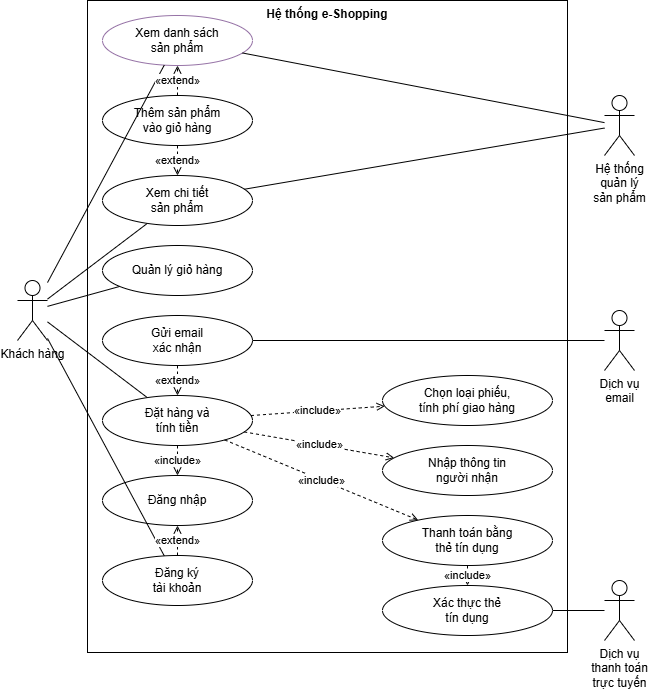

The diagram above was exported from draw.io. Its source (the exported page's mxGraphModel, read from the mxfile embedded in the PNG):
<mxGraphModel dx="1431" dy="732" grid="1" gridSize="10" guides="1" tooltips="1" connect="1" arrows="1" fold="1" page="1" pageScale="1" pageWidth="850" pageHeight="1100" math="0" shadow="0">
  <root>
    <mxCell id="0" />
    <mxCell id="1" parent="0" />
    <mxCell id="bound" parent="1" style="rounded=0;whiteSpace=wrap;html=1;fillColor=none;verticalAlign=top;align=center;fontStyle=1;" value="Hệ thống e-Shopping" vertex="1">
      <mxGeometry height="652" width="480" x="100" y="20" as="geometry" />
    </mxCell>
    <mxCell id="cust" parent="1" style="shape=umlActor;verticalLabelPosition=bottom;verticalAlign=top;html=1;outlineConnect=0;" value="Khách hàng" vertex="1">
      <mxGeometry height="60" width="30" x="30" y="300" as="geometry" />
    </mxCell>
    <mxCell id="qlsp" parent="1" style="shape=umlActor;verticalLabelPosition=bottom;verticalAlign=top;html=1;outlineConnect=0;" value="Hệ thống&lt;br&gt;quản lý&lt;br&gt;sản phẩm" vertex="1">
      <mxGeometry height="60" width="30" x="617" y="115" as="geometry" />
    </mxCell>
    <mxCell id="mail" parent="1" style="shape=umlActor;verticalLabelPosition=bottom;verticalAlign=top;html=1;outlineConnect=0;" value="Dịch vụ&lt;br&gt;email" vertex="1">
      <mxGeometry height="60" width="30" x="617" y="330" as="geometry" />
    </mxCell>
    <mxCell id="pay" parent="1" style="shape=umlActor;verticalLabelPosition=bottom;verticalAlign=top;html=1;outlineConnect=0;" value="Dịch vụ&lt;br&gt;thanh toán&lt;br&gt;trực tuyến" vertex="1">
      <mxGeometry height="60" width="30" x="617" y="600" as="geometry" />
    </mxCell>
    <mxCell id="a1" parent="1" style="ellipse;whiteSpace=wrap;html=1;fillColor=none;strokeColor=#9673a6;" value="Xem danh sách&lt;br&gt;sản phẩm" vertex="1">
      <mxGeometry height="50" width="150" x="115" y="35" as="geometry" />
    </mxCell>
    <mxCell id="x" parent="1" style="ellipse;whiteSpace=wrap;html=1;fillColor=none;strokeColor=default;" value="Thêm sản phẩm&lt;br&gt;vào giỏ hàng" vertex="1">
      <mxGeometry height="50" width="150" x="115" y="115" as="geometry" />
    </mxCell>
    <mxCell id="a2" parent="1" style="ellipse;whiteSpace=wrap;html=1;fillColor=none;strokeColor=default;" value="Xem chi tiết&lt;br&gt;sản phẩm" vertex="1">
      <mxGeometry height="50" width="150" x="115" y="195" as="geometry" />
    </mxCell>
    <mxCell id="a3" parent="1" style="ellipse;whiteSpace=wrap;html=1;fillColor=none;strokeColor=default;" value="Quản lý giỏ hàng" vertex="1">
      <mxGeometry height="50" width="150" x="115" y="265" as="geometry" />
    </mxCell>
    <mxCell id="a6" parent="1" style="ellipse;whiteSpace=wrap;html=1;fillColor=none;strokeColor=default;" value="Gửi email&lt;br&gt;xác nhận" vertex="1">
      <mxGeometry height="50" width="150" x="115" y="335" as="geometry" />
    </mxCell>
    <mxCell id="a4" parent="1" style="ellipse;whiteSpace=wrap;html=1;fillColor=default;strokeColor=default;" value="Đặt hàng và&lt;br&gt;tính tiền" vertex="1">
      <mxGeometry height="50" width="150" x="115" y="415" as="geometry" />
    </mxCell>
    <mxCell id="a7" parent="1" style="ellipse;whiteSpace=wrap;html=1;fillColor=default;strokeColor=default;" value="Đăng nhập" vertex="1">
      <mxGeometry height="50" width="150" x="115" y="495" as="geometry" />
    </mxCell>
    <mxCell id="a5" parent="1" style="ellipse;whiteSpace=wrap;html=1;fillColor=default;strokeColor=default;" value="Đăng ký&lt;br&gt;tài khoản" vertex="1">
      <mxGeometry height="50" width="150" x="115" y="575" as="geometry" />
    </mxCell>
    <mxCell id="b4" parent="1" style="ellipse;whiteSpace=wrap;html=1;fillColor=default;strokeColor=default;" value="Chọn loại phiếu,&lt;br&gt;tính phí giao hàng" vertex="1">
      <mxGeometry height="50" width="170" x="395" y="395" as="geometry" />
    </mxCell>
    <mxCell id="b5" parent="1" style="ellipse;whiteSpace=wrap;html=1;fillColor=default;strokeColor=default;" value="Nhập thông tin&lt;br&gt;người nhận" vertex="1">
      <mxGeometry height="50" width="170" x="395" y="465" as="geometry" />
    </mxCell>
    <mxCell id="b6" parent="1" style="ellipse;whiteSpace=wrap;html=1;fillColor=default;strokeColor=default;" value="Thanh toán bằng&lt;br&gt;thẻ tín dụng" vertex="1">
      <mxGeometry height="50" width="170" x="395" y="535" as="geometry" />
    </mxCell>
    <mxCell id="b7" parent="1" style="ellipse;whiteSpace=wrap;html=1;fillColor=default;strokeColor=default;" value="Xác thực thẻ&lt;br&gt;tín dụng" vertex="1">
      <mxGeometry height="50" width="170" x="395" y="605" as="geometry" />
    </mxCell>
    <mxCell id="s1" edge="1" parent="1" source="cust" style="endArrow=none;html=1;" target="a1" value="">
      <mxGeometry relative="1" as="geometry" />
    </mxCell>
    <mxCell id="s2" edge="1" parent="1" source="cust" style="endArrow=none;html=1;" target="a2" value="">
      <mxGeometry relative="1" as="geometry" />
    </mxCell>
    <mxCell id="s3" edge="1" parent="1" source="cust" style="endArrow=none;html=1;" target="a3" value="">
      <mxGeometry relative="1" as="geometry" />
    </mxCell>
    <mxCell id="s4" edge="1" parent="1" source="cust" style="endArrow=none;html=1;" target="a4" value="">
      <mxGeometry relative="1" as="geometry" />
    </mxCell>
    <mxCell id="s5" edge="1" parent="1" source="cust" style="endArrow=none;html=1;" target="a5" value="">
      <mxGeometry relative="1" as="geometry" />
    </mxCell>
    <mxCell id="s6" edge="1" parent="1" source="a1" style="endArrow=none;html=1;" target="qlsp" value="">
      <mxGeometry relative="1" as="geometry" />
    </mxCell>
    <mxCell id="s7" edge="1" parent="1" source="a2" style="endArrow=none;html=1;" target="qlsp" value="">
      <mxGeometry relative="1" as="geometry" />
    </mxCell>
    <mxCell id="s8" edge="1" parent="1" source="a6" style="endArrow=none;html=1;" target="mail" value="">
      <mxGeometry relative="1" as="geometry" />
    </mxCell>
    <mxCell id="s9" edge="1" parent="1" source="b7" style="endArrow=none;html=1;" target="pay" value="">
      <mxGeometry relative="1" as="geometry" />
    </mxCell>
    <mxCell id="r1" edge="1" parent="1" source="x" style="endArrow=open;endFill=0;dashed=1;html=1;" target="a1" value="«extend»">
      <mxGeometry relative="1" as="geometry" />
    </mxCell>
    <mxCell id="r2" edge="1" parent="1" source="x" style="endArrow=open;endFill=0;dashed=1;html=1;" target="a2" value="«extend»">
      <mxGeometry relative="1" as="geometry" />
    </mxCell>
    <mxCell id="r3" edge="1" parent="1" source="a6" style="endArrow=open;endFill=0;dashed=1;html=1;" target="a4" value="«extend»">
      <mxGeometry relative="1" as="geometry" />
    </mxCell>
    <mxCell id="r4" edge="1" parent="1" source="a4" style="endArrow=open;endFill=0;dashed=1;html=1;" target="a7" value="«include»">
      <mxGeometry relative="1" as="geometry" />
    </mxCell>
    <mxCell id="r5" edge="1" parent="1" source="a5" style="endArrow=open;endFill=0;dashed=1;html=1;" target="a7" value="«extend»">
      <mxGeometry relative="1" as="geometry" />
    </mxCell>
    <mxCell id="r6" edge="1" parent="1" source="a4" style="endArrow=open;endFill=0;dashed=1;html=1;" target="b4" value="«include»">
      <mxGeometry relative="1" as="geometry" />
    </mxCell>
    <mxCell id="r7" edge="1" parent="1" source="a4" style="endArrow=open;endFill=0;dashed=1;html=1;" target="b5" value="«include»">
      <mxGeometry relative="1" as="geometry" />
    </mxCell>
    <mxCell id="r8" edge="1" parent="1" source="a4" style="endArrow=open;endFill=0;dashed=1;html=1;" target="b6" value="«include»">
      <mxGeometry relative="1" as="geometry" />
    </mxCell>
    <mxCell id="r9" edge="1" parent="1" source="b6" style="endArrow=open;endFill=0;dashed=1;html=1;" target="b7" value="«include»">
      <mxGeometry relative="1" as="geometry" />
    </mxCell>
  </root>
</mxGraphModel>